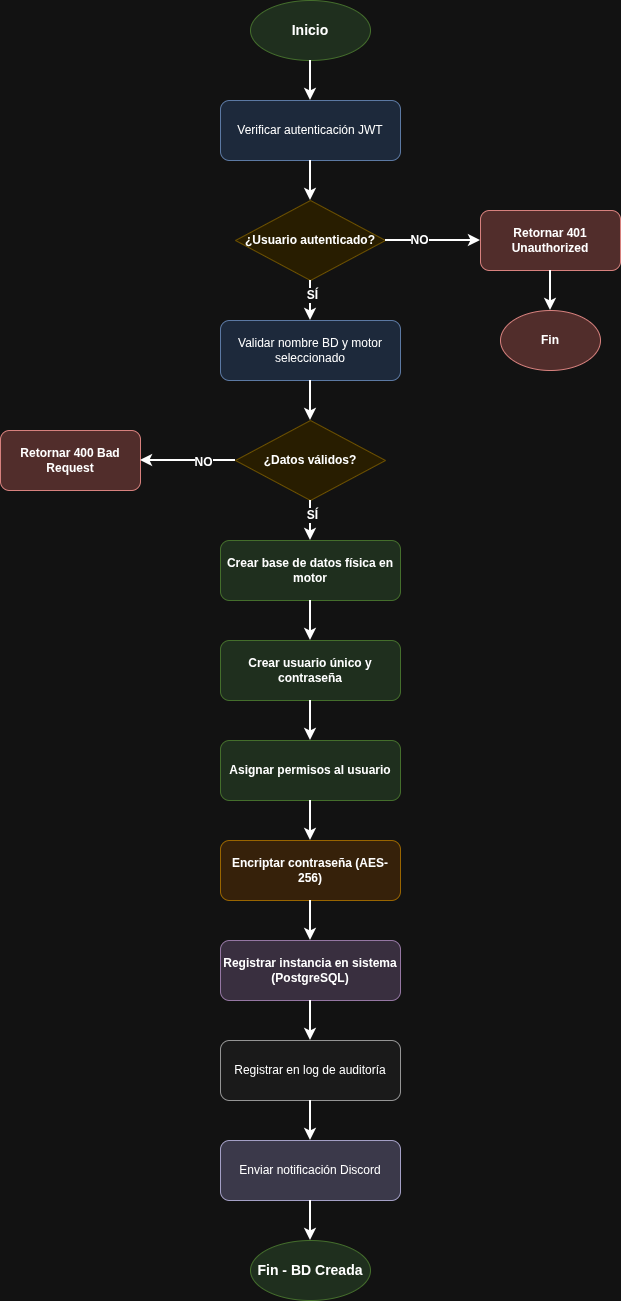

The diagram above was exported from draw.io. Its source (the exported page's mxGraphModel, read from the mxfile embedded in the PNG):
<mxGraphModel dx="1426" dy="793" grid="1" gridSize="10" guides="1" tooltips="1" connect="1" arrows="1" fold="1" page="1" pageScale="1" pageWidth="1169" pageHeight="827" math="0" shadow="0">
  <root>
    <mxCell id="0" />
    <mxCell id="1" parent="0" />
    <mxCell id="start" parent="1" style="ellipse;whiteSpace=wrap;html=1;fillColor=#d5e8d4;strokeColor=#82b366;fontStyle=1;fontSize=14" value="Inicio" vertex="1">
      <mxGeometry height="60" width="120" x="350" y="40" as="geometry" />
    </mxCell>
    <mxCell id="auth" parent="1" style="rounded=1;whiteSpace=wrap;html=1;fillColor=#dae8fc;strokeColor=#6c8ebf" value="Verificar autenticación JWT" vertex="1">
      <mxGeometry height="60" width="180" x="320" y="140" as="geometry" />
    </mxCell>
    <mxCell id="auth-check" parent="1" style="rhombus;whiteSpace=wrap;html=1;fillColor=#fff2cc;strokeColor=#d6b656;fontStyle=1" value="¿Usuario autenticado?" vertex="1">
      <mxGeometry height="80" width="150" x="335" y="240" as="geometry" />
    </mxCell>
    <mxCell id="auth-error" parent="1" style="rounded=1;whiteSpace=wrap;html=1;fillColor=#f8cecc;strokeColor=#b85450;fontStyle=1" value="Retornar 401 Unauthorized" vertex="1">
      <mxGeometry height="60" width="140" x="580" y="250" as="geometry" />
    </mxCell>
    <mxCell id="end-auth-error" parent="1" style="ellipse;whiteSpace=wrap;html=1;fillColor=#f8cecc;strokeColor=#b85450;fontStyle=1" value="Fin" vertex="1">
      <mxGeometry height="60" width="100" x="600" y="350" as="geometry" />
    </mxCell>
    <mxCell id="validate" parent="1" style="rounded=1;whiteSpace=wrap;html=1;fillColor=#dae8fc;strokeColor=#6c8ebf" value="Validar nombre BD y motor seleccionado" vertex="1">
      <mxGeometry height="60" width="180" x="320" y="360" as="geometry" />
    </mxCell>
    <mxCell id="valid-check" parent="1" style="rhombus;whiteSpace=wrap;html=1;fillColor=#fff2cc;strokeColor=#d6b656;fontStyle=1" value="¿Datos válidos?" vertex="1">
      <mxGeometry height="80" width="150" x="335" y="460" as="geometry" />
    </mxCell>
    <mxCell id="valid-error" parent="1" style="rounded=1;whiteSpace=wrap;html=1;fillColor=#f8cecc;strokeColor=#b85450;fontStyle=1" value="Retornar 400 Bad Request" vertex="1">
      <mxGeometry height="60" width="140" x="100" y="470" as="geometry" />
    </mxCell>
    <mxCell id="create-physical" parent="1" style="rounded=1;whiteSpace=wrap;html=1;fillColor=#d5e8d4;strokeColor=#82b366;fontStyle=1" value="Crear base de datos física en motor" vertex="1">
      <mxGeometry height="60" width="180" x="320" y="580" as="geometry" />
    </mxCell>
    <mxCell id="create-user" parent="1" style="rounded=1;whiteSpace=wrap;html=1;fillColor=#d5e8d4;strokeColor=#82b366;fontStyle=1" value="Crear usuario único y contraseña" vertex="1">
      <mxGeometry height="60" width="180" x="320" y="680" as="geometry" />
    </mxCell>
    <mxCell id="grant-perms" parent="1" style="rounded=1;whiteSpace=wrap;html=1;fillColor=#d5e8d4;strokeColor=#82b366;fontStyle=1" value="Asignar permisos al usuario" vertex="1">
      <mxGeometry height="60" width="180" x="320" y="780" as="geometry" />
    </mxCell>
    <mxCell id="encrypt" parent="1" style="rounded=1;whiteSpace=wrap;html=1;fillColor=#ffe6cc;strokeColor=#d79b00;fontStyle=1" value="Encriptar contraseña (AES-256)" vertex="1">
      <mxGeometry height="60" width="180" x="320" y="880" as="geometry" />
    </mxCell>
    <mxCell id="save-system" parent="1" style="rounded=1;whiteSpace=wrap;html=1;fillColor=#e1d5e7;strokeColor=#9673a6;fontStyle=1" value="Registrar instancia en sistema (PostgreSQL)" vertex="1">
      <mxGeometry height="60" width="180" x="320" y="980" as="geometry" />
    </mxCell>
    <mxCell id="audit" parent="1" style="rounded=1;whiteSpace=wrap;html=1;fillColor=#f5f5f5;strokeColor=#666666" value="Registrar en log de auditoría" vertex="1">
      <mxGeometry height="60" width="180" x="320" y="1080" as="geometry" />
    </mxCell>
    <mxCell id="notify" parent="1" style="rounded=1;whiteSpace=wrap;html=1;fillColor=#d0cee2;strokeColor=#56517e" value="Enviar notificación Discord" vertex="1">
      <mxGeometry height="60" width="180" x="320" y="1180" as="geometry" />
    </mxCell>
    <mxCell id="end-success" parent="1" style="ellipse;whiteSpace=wrap;html=1;fillColor=#d5e8d4;strokeColor=#82b366;fontStyle=1;fontSize=14" value="Fin - BD Creada" vertex="1">
      <mxGeometry height="60" width="120" x="350" y="1280" as="geometry" />
    </mxCell>
    <mxCell id="c1" edge="1" parent="1" source="start" style="edgeStyle=orthogonalEdgeStyle;rounded=0;orthogonalLoop=1;jettySize=auto;html=1;strokeWidth=2" target="auth">
      <mxGeometry relative="1" as="geometry" />
    </mxCell>
    <mxCell id="c2" edge="1" parent="1" source="auth" style="edgeStyle=orthogonalEdgeStyle;rounded=0;orthogonalLoop=1;jettySize=auto;html=1;strokeWidth=2" target="auth-check">
      <mxGeometry relative="1" as="geometry" />
    </mxCell>
    <mxCell id="c3" edge="1" parent="1" source="auth-check" style="edgeStyle=orthogonalEdgeStyle;rounded=0;orthogonalLoop=1;jettySize=auto;html=1;strokeWidth=2;exitX=1;exitY=0.5" target="auth-error">
      <mxGeometry relative="1" as="geometry" />
    </mxCell>
    <mxCell id="c3-label" connectable="0" parent="c3" style="edgeLabel;html=1;align=center;verticalAlign=middle;resizable=0;points=[];fontStyle=1;fontSize=12" value="NO" vertex="1">
      <mxGeometry relative="1" x="-0.3" y="1" as="geometry">
        <mxPoint as="offset" />
      </mxGeometry>
    </mxCell>
    <mxCell id="c4" edge="1" parent="1" source="auth-error" style="edgeStyle=orthogonalEdgeStyle;rounded=0;orthogonalLoop=1;jettySize=auto;html=1;strokeWidth=2" target="end-auth-error">
      <mxGeometry relative="1" as="geometry" />
    </mxCell>
    <mxCell id="c5" edge="1" parent="1" source="auth-check" style="edgeStyle=orthogonalEdgeStyle;rounded=0;orthogonalLoop=1;jettySize=auto;html=1;strokeWidth=2" target="validate">
      <mxGeometry relative="1" as="geometry" />
    </mxCell>
    <mxCell id="c5-label" connectable="0" parent="c5" style="edgeLabel;html=1;align=center;verticalAlign=middle;resizable=0;points=[];fontStyle=1;fontSize=12" value="SÍ" vertex="1">
      <mxGeometry relative="1" x="-0.3" y="1" as="geometry">
        <mxPoint as="offset" />
      </mxGeometry>
    </mxCell>
    <mxCell id="c6" edge="1" parent="1" source="validate" style="edgeStyle=orthogonalEdgeStyle;rounded=0;orthogonalLoop=1;jettySize=auto;html=1;strokeWidth=2" target="valid-check">
      <mxGeometry relative="1" as="geometry" />
    </mxCell>
    <mxCell id="c7" edge="1" parent="1" source="valid-check" style="edgeStyle=orthogonalEdgeStyle;rounded=0;orthogonalLoop=1;jettySize=auto;html=1;strokeWidth=2;exitX=0;exitY=0.5" target="valid-error">
      <mxGeometry relative="1" as="geometry" />
    </mxCell>
    <mxCell id="c7-label" connectable="0" parent="c7" style="edgeLabel;html=1;align=center;verticalAlign=middle;resizable=0;points=[];fontStyle=1;fontSize=12" value="NO" vertex="1">
      <mxGeometry relative="1" x="-0.3" y="1" as="geometry">
        <mxPoint as="offset" />
      </mxGeometry>
    </mxCell>
    <mxCell id="c8" edge="1" parent="1" source="valid-check" style="edgeStyle=orthogonalEdgeStyle;rounded=0;orthogonalLoop=1;jettySize=auto;html=1;strokeWidth=2" target="create-physical">
      <mxGeometry relative="1" as="geometry" />
    </mxCell>
    <mxCell id="c8-label" connectable="0" parent="c8" style="edgeLabel;html=1;align=center;verticalAlign=middle;resizable=0;points=[];fontStyle=1;fontSize=12" value="SÍ" vertex="1">
      <mxGeometry relative="1" x="-0.3" y="1" as="geometry">
        <mxPoint as="offset" />
      </mxGeometry>
    </mxCell>
    <mxCell id="c9" edge="1" parent="1" source="create-physical" style="edgeStyle=orthogonalEdgeStyle;rounded=0;orthogonalLoop=1;jettySize=auto;html=1;strokeWidth=2" target="create-user">
      <mxGeometry relative="1" as="geometry" />
    </mxCell>
    <mxCell id="c10" edge="1" parent="1" source="create-user" style="edgeStyle=orthogonalEdgeStyle;rounded=0;orthogonalLoop=1;jettySize=auto;html=1;strokeWidth=2" target="grant-perms">
      <mxGeometry relative="1" as="geometry" />
    </mxCell>
    <mxCell id="c11" edge="1" parent="1" source="grant-perms" style="edgeStyle=orthogonalEdgeStyle;rounded=0;orthogonalLoop=1;jettySize=auto;html=1;strokeWidth=2" target="encrypt">
      <mxGeometry relative="1" as="geometry" />
    </mxCell>
    <mxCell id="c12" edge="1" parent="1" source="encrypt" style="edgeStyle=orthogonalEdgeStyle;rounded=0;orthogonalLoop=1;jettySize=auto;html=1;strokeWidth=2" target="save-system">
      <mxGeometry relative="1" as="geometry" />
    </mxCell>
    <mxCell id="c13" edge="1" parent="1" source="save-system" style="edgeStyle=orthogonalEdgeStyle;rounded=0;orthogonalLoop=1;jettySize=auto;html=1;strokeWidth=2" target="audit">
      <mxGeometry relative="1" as="geometry" />
    </mxCell>
    <mxCell id="c14" edge="1" parent="1" source="audit" style="edgeStyle=orthogonalEdgeStyle;rounded=0;orthogonalLoop=1;jettySize=auto;html=1;strokeWidth=2" target="notify">
      <mxGeometry relative="1" as="geometry" />
    </mxCell>
    <mxCell id="c15" edge="1" parent="1" source="notify" style="edgeStyle=orthogonalEdgeStyle;rounded=0;orthogonalLoop=1;jettySize=auto;html=1;strokeWidth=2" target="end-success">
      <mxGeometry relative="1" as="geometry" />
    </mxCell>
  </root>
</mxGraphModel>